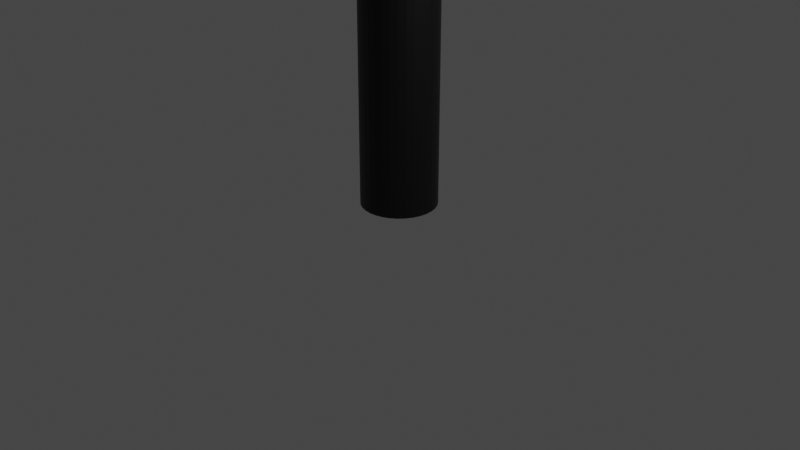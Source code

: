 # Source: TargetArrow.blend  (saved by Blender 3.2.14; exported with 4.5.12 LTS)
import bpy
from mathutils import Matrix  # noqa: F401  (used for matrix-valued properties, if any)

bpy.ops.wm.read_factory_settings(use_empty=True)
scene = bpy.context.scene
scene.name = 'Scene'

# ---- materials (node trees are filled in below, after node groups)
mat_material_004 = bpy.data.materials.new('Material.004')
mat_material_004.use_transparent_shadow = False

# ---- material node trees
mat_material_004.use_nodes = True; mat_material_004.node_tree.nodes.clear()
_N = mat_material_004.node_tree.nodes; _L = mat_material_004.node_tree.links
n0 = _N.new('ShaderNodeBsdfPrincipled'); n0.name = 'Principled BSDF'; n0.location = (10, 300)
n0.distribution = 'GGX'
n0.subsurface_method = 'RANDOM_WALK_SKIN'
n0.inputs[0].default_value = (0.0, 0.0, 0.0, 1.0)
n0.inputs[3].default_value = 1.45
n0.inputs[27].default_value = (0.0, 0.0, 0.0, 1.0)
n0.inputs[28].default_value = 1.0
n1 = _N.new('ShaderNodeOutputMaterial'); n1.name = 'Material Output'; n1.location = (300, 300)
_L.new(n0.outputs[0], n1.inputs[0])
n1.is_active_output = True

# ---- world
world_world = bpy.data.worlds.new('World'); scene.world = world_world
world_world.use_nodes = True; world_world.node_tree.nodes.clear()
_N = world_world.node_tree.nodes; _L = world_world.node_tree.links
n0 = _N.new('ShaderNodeOutputWorld'); n0.name = 'World Output'; n0.location = (300, 300)
n1 = _N.new('ShaderNodeBackground'); n1.name = 'Background'; n1.location = (10, 300)
n1.inputs[0].default_value = (0.05088, 0.05088, 0.05088, 1.0)
_L.new(n1.outputs[0], n0.inputs[0])
n0.is_active_output = True
world_world.color = (0.05088, 0.05088, 0.05088)
world_world.use_sun_shadow = False
world_world.sun_shadow_jitter_overblur = 0.0

# ---- cameras
cam_camera = bpy.data.cameras.new('Camera')
cam_camera.clip_end = 100.0
cam_camera.ortho_scale = 7.314

# ---- lights
light_light = bpy.data.lights.new('Light', 'POINT')
light_light.transmission_factor = 0.0
light_light.energy = 1000.0
light_light.shadow_soft_size = 0.1
light_light.shadow_maximum_resolution = 0.006
light_light.use_absolute_resolution = True

# ---- meshes
me_cylinder_004 = bpy.data.meshes.new('Cylinder.004')
me_cylinder_004.from_pydata([(3.78e-08, 0.4478, 0.1595), (3.852e-08, 0.409, 2.159), (0.08736, 0.4392, 0.1595), (0.07979, 0.4011, 2.159), (0.1714, 0.4137, 0.1595), (0.1565, 0.3779, 2.159), (0.2488, 0.3723, 0.1595), (0.2272, 0.3401, 2.159), (0.3166, 0.3166, 0.1595), (0.2892, 0.2892, 2.159), (0.3723, 0.2488, 0.1595), (0.3401, 0.2272, 2.159), (0.4137, 0.1714, 0.1595), (0.3779, 0.1565, 2.159), (0.4392, 0.08736, 0.1595), (0.4011, 0.07979, 2.159), (0.4478, -2.883e-08, 0.1595), (0.409, -2.767e-08, 2.159), (0.4392, -0.08736, 0.1595), (0.4011, -0.07979, 2.159), (0.4137, -0.1714, 0.1595), (0.3779, -0.1565, 2.159), (0.3723, -0.2488, 0.1595), (0.3401, -0.2272, 2.159), (0.3166, -0.3166, 0.1595), (0.2892, -0.2892, 2.159), (0.2488, -0.3723, 0.1595), (0.2272, -0.3401, 2.159), (0.1714, -0.4137, 0.1595), (0.1565, -0.3779, 2.159), (0.08736, -0.4392, 0.1595), (0.07979, -0.4011, 2.159), (-1.35e-09, -0.4478, 0.1595), (5.383e-10, -0.409, 2.159), (-0.08736, -0.4392, 0.1595), (-0.07979, -0.4011, 2.159), (-0.1714, -0.4137, 0.1595), (-0.1565, -0.3779, 2.159), (-0.2488, -0.3723, 0.1595), (-0.2272, -0.3401, 2.159), (-0.3166, -0.3166, 0.1595), (-0.2892, -0.2892, 2.159), (-0.3723, -0.2488, 0.1595), (-0.3401, -0.2272, 2.159), (-0.4137, -0.1714, 0.1595), (-0.3779, -0.1565, 2.159), (-0.4392, -0.08736, 0.1595), (-0.4011, -0.07979, 2.159), (-0.4478, -3.917e-09, 0.1595), (-0.409, -3.626e-09, 2.159), (-0.4392, 0.08736, 0.1595), (-0.4011, 0.07979, 2.159), (-0.4137, 0.1714, 0.1595), (-0.3779, 0.1565, 2.159), (-0.3723, 0.2488, 0.1595), (-0.3401, 0.2272, 2.159), (-0.3166, 0.3166, 0.1595), (-0.2892, 0.2892, 2.159), (-0.2488, 0.3723, 0.1595), (-0.2272, 0.3401, 2.159), (-0.1714, 0.4137, 0.1595), (-0.1565, 0.3779, 2.159), (-0.08736, 0.4392, 0.1595), (-0.07979, 0.4011, 2.159), (0.08736, 0.4392, 2.159), (3.78e-08, 0.4478, 2.159), (0.1714, 0.4137, 2.159), (0.2488, 0.3723, 2.159), (0.3166, 0.3166, 2.159), (0.3723, 0.2488, 2.159), (0.4137, 0.1714, 2.159), (0.4392, 0.08736, 2.159), (0.4478, -2.883e-08, 2.159), (0.4392, -0.08736, 2.159), (0.4137, -0.1714, 2.159), (0.3723, -0.2488, 2.159), (0.3166, -0.3166, 2.159), (0.2488, -0.3723, 2.159), (0.1714, -0.4137, 2.159), (0.08736, -0.4392, 2.159), (-1.35e-09, -0.4478, 2.159), (-0.08736, -0.4392, 2.159), (-0.1714, -0.4137, 2.159), (-0.2488, -0.3723, 2.159), (-0.3166, -0.3166, 2.159), (-0.3723, -0.2488, 2.159), (-0.4137, -0.1714, 2.159), (-0.4392, -0.08736, 2.159), (-0.4478, -3.917e-09, 2.159), (-0.4392, 0.08736, 2.159), (-0.4137, 0.1714, 2.159), (-0.3723, 0.2488, 2.159), (-0.3166, 0.3166, 2.159), (-0.2488, 0.3723, 2.159), (-0.1714, 0.4137, 2.159), (-0.08736, 0.4392, 2.159), (0.07979, 0.4011, 3.021), (-5.984e-08, 0.409, 3.021), (0.1565, 0.3779, 3.021), (0.2272, 0.3401, 3.021), (0.2892, 0.2892, 3.021), (0.3401, 0.2272, 3.021), (0.3779, 0.1565, 3.021), (0.4011, 0.07979, 3.021), (0.409, -2.767e-08, 3.021), (0.4011, -0.07979, 3.021), (0.3779, -0.1565, 3.021), (0.3401, -0.2272, 3.021), (0.2892, -0.2892, 3.021), (0.2272, -0.3401, 3.021), (0.1565, -0.3779, 3.021), (0.07979, -0.4011, 3.021), (-9.783e-08, -0.409, 3.021), (-0.07979, -0.4011, 3.021), (-0.1565, -0.3779, 3.021), (-0.2272, -0.3401, 3.021), (-0.2892, -0.2892, 3.021), (-0.3401, -0.2272, 3.021), (-0.3779, -0.1565, 3.021), (-0.4011, -0.07979, 3.021), (-0.409, -3.626e-09, 3.021), (-0.4011, 0.07979, 3.021), (-0.3779, 0.1565, 3.021), (-0.3401, 0.2272, 3.021), (-0.2892, 0.2892, 3.021), (-0.2272, 0.3401, 3.021), (-0.1565, 0.3779, 3.021), (-0.07979, 0.4011, 3.021), (0.08702, 0.4375, 3.07), (-3.912e-08, 0.446, 3.07), (0.1707, 0.4121, 3.07), (0.2478, 0.3709, 3.07), (0.3154, 0.3154, 3.07), (0.3709, 0.2478, 3.07), (0.4121, 0.1707, 3.07), (0.4375, 0.08702, 3.07), (0.446, -2.739e-08, 3.07), (0.4375, -0.08702, 3.07), (0.4121, -0.1707, 3.07), (0.3709, -0.2478, 3.07), (0.3154, -0.3154, 3.07), (0.2478, -0.3709, 3.07), (0.1707, -0.4121, 3.07), (0.08702, -0.4375, 3.07), (-8.055e-08, -0.446, 3.07), (-0.08702, -0.4375, 3.07), (-0.1707, -0.4121, 3.07), (-0.2478, -0.3709, 3.07), (-0.3154, -0.3154, 3.07), (-0.3709, -0.2478, 3.07), (-0.4121, -0.1707, 3.07), (-0.4375, -0.08702, 3.07), (-0.446, -1.172e-09, 3.07), (-0.4375, 0.08702, 3.07), (-0.4121, 0.1707, 3.07), (-0.3709, 0.2478, 3.07), (-0.3154, 0.3154, 3.07), (-0.2478, 0.3709, 3.07), (-0.1707, 0.4121, 3.07), (-0.08702, 0.4375, 3.07), (0.009673, 0.04863, 4.066), (1.039e-07, 0.04958, 4.066), (0.01897, 0.04581, 4.066), (0.02755, 0.04123, 4.066), (0.03506, 0.03506, 4.066), (0.04123, 0.02755, 4.066), (0.04581, 0.01897, 4.066), (0.04863, 0.009673, 4.066), (0.04958, -2.8e-08, 4.066), (0.04863, -0.009673, 4.066), (0.04581, -0.01897, 4.066), (0.04123, -0.02755, 4.066), (0.03506, -0.03506, 4.066), (0.02755, -0.04123, 4.066), (0.01897, -0.04581, 4.066), (0.009673, -0.04863, 4.066), (9.934e-08, -0.04958, 4.066), (-0.009673, -0.04863, 4.066), (-0.01897, -0.04581, 4.066), (-0.02755, -0.04123, 4.066), (-0.03506, -0.03506, 4.066), (-0.04123, -0.02755, 4.066), (-0.04581, -0.01897, 4.066), (-0.04863, -0.009673, 4.066), (-0.04958, -2.509e-08, 4.066), (-0.04863, 0.009673, 4.066), (-0.04581, 0.01897, 4.066), (-0.04123, 0.02755, 4.066), (-0.03506, 0.03506, 4.066), (-0.02755, 0.04123, 4.066), (-0.01897, 0.04581, 4.066), (-0.009673, 0.04863, 4.066), (0.007167, 0.03603, 4.071), (1.051e-07, 0.03674, 4.071), (0.01406, 0.03394, 4.071), (0.02041, 0.03055, 4.071), (0.02598, 0.02598, 4.071), (0.03055, 0.02041, 4.071), (0.03394, 0.01406, 4.071), (0.03603, 0.007167, 4.071), (0.03674, -2.835e-08, 4.071), (0.03603, -0.007167, 4.071), (0.03394, -0.01406, 4.071), (0.03055, -0.02041, 4.071), (0.02598, -0.02598, 4.071), (0.02041, -0.03055, 4.071), (0.01406, -0.03394, 4.071), (0.007167, -0.03603, 4.071), (1.017e-07, -0.03674, 4.071), (-0.007167, -0.03603, 4.071), (-0.01406, -0.03394, 4.071), (-0.02041, -0.03055, 4.071), (-0.02598, -0.02598, 4.071), (-0.03055, -0.02041, 4.071), (-0.03394, -0.01406, 4.071), (-0.03603, -0.007167, 4.071), (-0.03674, -2.619e-08, 4.071), (-0.03603, 0.007167, 4.071), (-0.03394, 0.01406, 4.071), (-0.03055, 0.02041, 4.071), (-0.02598, 0.02598, 4.071), (-0.02041, 0.03055, 4.071), (-0.01406, 0.03394, 4.071), (-0.007167, 0.03603, 4.071)], [], [(0, 65, 64, 2), (2, 64, 66, 4), (4, 66, 67, 6), (6, 67, 68, 8), (8, 68, 69, 10), (10, 69, 70, 12), (12, 70, 71, 14), (14, 71, 72, 16), (16, 72, 73, 18), (18, 73, 74, 20), (20, 74, 75, 22), (22, 75, 76, 24), (24, 76, 77, 26), (26, 77, 78, 28), (28, 78, 79, 30), (30, 79, 80, 32), (32, 80, 81, 34), (34, 81, 82, 36), (36, 82, 83, 38), (38, 83, 84, 40), (40, 84, 85, 42), (42, 85, 86, 44), (44, 86, 87, 46), (46, 87, 88, 48), (48, 88, 89, 50), (50, 89, 90, 52), (52, 90, 91, 54), (54, 91, 92, 56), (56, 92, 93, 58), (58, 93, 94, 60), (5, 3, 96, 98), (60, 94, 95, 62), (62, 95, 65, 0), (0, 2, 4, 6, 8, 10, 12, 14, 16, 18, 20, 22, 24, 26, 28, 30, 32, 34, 36, 38, 40, 42, 44, 46, 48, 50, 52, 54, 56, 58, 60, 62), (1, 3, 64, 65), (3, 5, 66, 64), (5, 7, 67, 66), (7, 9, 68, 67), (9, 11, 69, 68), (11, 13, 70, 69), (13, 15, 71, 70), (15, 17, 72, 71), (17, 19, 73, 72), (19, 21, 74, 73), (21, 23, 75, 74), (23, 25, 76, 75), (25, 27, 77, 76), (27, 29, 78, 77), (29, 31, 79, 78), (31, 33, 80, 79), (33, 35, 81, 80), (35, 37, 82, 81), (37, 39, 83, 82), (39, 41, 84, 83), (41, 43, 85, 84), (43, 45, 86, 85), (45, 47, 87, 86), (47, 49, 88, 87), (49, 51, 89, 88), (51, 53, 90, 89), (53, 55, 91, 90), (55, 57, 92, 91), (57, 59, 93, 92), (59, 61, 94, 93), (61, 63, 95, 94), (63, 1, 65, 95), (101, 100, 132, 133), (59, 57, 124, 125), (33, 31, 111, 112), (7, 5, 98, 99), (61, 59, 125, 126), (35, 33, 112, 113), (9, 7, 99, 100), (63, 61, 126, 127), (37, 35, 113, 114), (11, 9, 100, 101), (1, 63, 127, 97), (39, 37, 114, 115), (13, 11, 101, 102), (41, 39, 115, 116), (15, 13, 102, 103), (43, 41, 116, 117), (17, 15, 103, 104), (45, 43, 117, 118), (19, 17, 104, 105), (47, 45, 118, 119), (21, 19, 105, 106), (49, 47, 119, 120), (23, 21, 106, 107), (51, 49, 120, 121), (25, 23, 107, 108), (53, 51, 121, 122), (27, 25, 108, 109), (55, 53, 122, 123), (29, 27, 109, 110), (3, 1, 97, 96), (57, 55, 123, 124), (31, 29, 110, 111), (136, 135, 167, 168), (97, 127, 159, 129), (115, 114, 146, 147), (102, 101, 133, 134), (116, 115, 147, 148), (103, 102, 134, 135), (117, 116, 148, 149), (104, 103, 135, 136), (118, 117, 149, 150), (105, 104, 136, 137), (119, 118, 150, 151), (106, 105, 137, 138), (120, 119, 151, 152), (107, 106, 138, 139), (121, 120, 152, 153), (108, 107, 139, 140), (122, 121, 153, 154), (109, 108, 140, 141), (123, 122, 154, 155), (110, 109, 141, 142), (96, 97, 129, 128), (124, 123, 155, 156), (111, 110, 142, 143), (98, 96, 128, 130), (125, 124, 156, 157), (112, 111, 143, 144), (99, 98, 130, 131), (126, 125, 157, 158), (113, 112, 144, 145), (100, 99, 131, 132), (127, 126, 158, 159), (114, 113, 145, 146), (171, 170, 202, 203), (150, 149, 181, 182), (137, 136, 168, 169), (151, 150, 182, 183), (138, 137, 169, 170), (152, 151, 183, 184), (139, 138, 170, 171), (153, 152, 184, 185), (140, 139, 171, 172), (154, 153, 185, 186), (141, 140, 172, 173), (155, 154, 186, 187), (142, 141, 173, 174), (128, 129, 161, 160), (156, 155, 187, 188), (143, 142, 174, 175), (130, 128, 160, 162), (157, 156, 188, 189), (144, 143, 175, 176), (131, 130, 162, 163), (158, 157, 189, 190), (145, 144, 176, 177), (132, 131, 163, 164), (159, 158, 190, 191), (146, 145, 177, 178), (133, 132, 164, 165), (129, 159, 191, 161), (147, 146, 178, 179), (134, 133, 165, 166), (148, 147, 179, 180), (135, 134, 166, 167), (149, 148, 180, 181), (192, 193, 223, 222, 221, 220, 219, 218, 217, 216, 215, 214, 213, 212, 211, 210, 209, 208, 207, 206, 205, 204, 203, 202, 201, 200, 199, 198, 197, 196, 195, 194), (185, 184, 216, 217), (172, 171, 203, 204), (186, 185, 217, 218), (173, 172, 204, 205), (187, 186, 218, 219), (174, 173, 205, 206), (160, 161, 193, 192), (188, 187, 219, 220), (175, 174, 206, 207), (162, 160, 192, 194), (189, 188, 220, 221), (176, 175, 207, 208), (163, 162, 194, 195), (190, 189, 221, 222), (177, 176, 208, 209), (164, 163, 195, 196), (191, 190, 222, 223), (178, 177, 209, 210), (165, 164, 196, 197), (161, 191, 223, 193), (179, 178, 210, 211), (166, 165, 197, 198), (180, 179, 211, 212), (167, 166, 198, 199), (181, 180, 212, 213), (168, 167, 199, 200), (182, 181, 213, 214), (169, 168, 200, 201), (183, 182, 214, 215), (170, 169, 201, 202), (184, 183, 215, 216)])
_uv = me_cylinder_004.uv_layers.new(name='UVMap')
_uv.uv.foreach_set('vector', [1.0, 0.5, 1.0, 1.0, 0.9688, 1.0, 0.9688, 0.5, 0.9688, 0.5, 0.9688, 1.0, 0.9375, 1.0, 0.9375, 0.5, 0.9375, 0.5, 0.9375, 1.0, 0.9062, 1.0, 0.9062, 0.5, 0.9062, 0.5, 0.9062, 1.0, 0.875, 1.0, 0.875, 0.5, 0.875, 0.5, 0.875, 1.0, 0.8438, 1.0, 0.8438, 0.5, 0.8438, 0.5, 0.8438, 1.0, 0.8125, 1.0, 0.8125, 0.5, 0.8125, 0.5, 0.8125, 1.0, 0.7812, 1.0, 0.7812, 0.5, 0.7812, 0.5, 0.7812, 1.0, 0.75, 1.0, 0.75, 0.5, 0.75, 0.5, 0.75, 1.0, 0.7188, 1.0, 0.7188, 0.5, 0.7188, 0.5, 0.7188, 1.0, 0.6875, 1.0, 0.6875, 0.5, 0.6875, 0.5, 0.6875, 1.0, 0.6562, 1.0, 0.6562, 0.5, 0.6562, 0.5, 0.6562, 1.0, 0.625, 1.0, 0.625, 0.5, 0.625, 0.5, 0.625, 1.0, 0.5938, 1.0, 0.5938, 0.5, 0.5938, 0.5, 0.5938, 1.0, 0.5625, 1.0, 0.5625, 0.5, 0.5625, 0.5, 0.5625, 1.0, 0.5312, 1.0, 0.5312, 0.5, 0.5312, 0.5, 0.5312, 1.0, 0.5, 1.0, 0.5, 0.5, 0.5, 0.5, 0.5, 1.0, 0.4688, 1.0, 0.4688, 0.5, 0.4688, 0.5, 0.4688, 1.0, 0.4375, 1.0, 0.4375, 0.5, 0.4375, 0.5, 0.4375, 1.0, 0.4062, 1.0, 0.4062, 0.5, 0.4062, 0.5, 0.4062, 1.0, 0.375, 1.0, 0.375, 0.5, 0.375, 0.5, 0.375, 1.0, 0.3438, 1.0, 0.3438, 0.5, 0.3438, 0.5, 0.3438, 1.0, 0.3125, 1.0, 0.3125, 0.5, 0.3125, 0.5, 0.3125, 1.0, 0.2812, 1.0, 0.2812, 0.5, 0.2812, 0.5, 0.2812, 1.0, 0.25, 1.0, 0.25, 0.5, 0.25, 0.5, 0.25, 1.0, 0.2188, 1.0, 0.2188, 0.5, 0.2188, 0.5, 0.2188, 1.0, 0.1875, 1.0, 0.1875, 0.5, 0.1875, 0.5, 0.1875, 1.0, 0.1562, 1.0, 0.1562, 0.5, 0.1562, 0.5, 0.1562, 1.0, 0.125, 1.0, 0.125, 0.5, 0.125, 0.5, 0.125, 1.0, 0.09375, 1.0, 0.09375, 0.5, 0.09375, 0.5, 0.09375, 1.0, 0.0625, 1.0, 0.0625, 0.5, 0.3339, 0.4525, 0.2928, 0.465, 0.2928, 0.465, 0.3339, 0.4525, 0.0625, 0.5, 0.0625, 1.0, 0.03125, 1.0, 0.03125, 0.5, 0.03125, 0.5, 0.03125, 1.0, 0.0, 1.0, 0.0, 0.5, 0.75, 0.49, 0.7968, 0.4854, 0.8418, 0.4717, 0.8833, 0.4496, 0.9197, 0.4197, 0.9496, 0.3833, 0.9717, 0.3418, 0.9854, 0.2968, 0.99, 0.25, 0.9854, 0.2032, 0.9717, 0.1582, 0.9496, 0.1167, 0.9197, 0.08029, 0.8833, 0.05045, 0.8418, 0.02827, 0.7968, 0.01461, 0.75, 0.01, 0.7032, 0.01461, 0.6582, 0.02827, 0.6167, 0.05045, 0.5803, 0.08029, 0.5504, 0.1167, 0.5283, 0.1582, 0.5146, 0.2032, 0.51, 0.25, 0.5146, 0.2968, 0.5283, 0.3418, 0.5504, 0.3833, 0.5803, 0.4197, 0.6167, 0.4496, 0.6582, 0.4717, 0.7032, 0.4854, 0.25, 0.4692, 0.2928, 0.465, 0.2968, 0.4854, 0.25, 0.49, 0.2928, 0.465, 0.3339, 0.4525, 0.3418, 0.4717, 0.2968, 0.4854, 0.3339, 0.4525, 0.3718, 0.4323, 0.3833, 0.4496, 0.3418, 0.4717, 0.3718, 0.4323, 0.405, 0.405, 0.4197, 0.4197, 0.3833, 0.4496, 0.405, 0.405, 0.4323, 0.3718, 0.4496, 0.3833, 0.4197, 0.4197, 0.4323, 0.3718, 0.4525, 0.3339, 0.4717, 0.3418, 0.4496, 0.3833, 0.4525, 0.3339, 0.465, 0.2928, 0.4854, 0.2968, 0.4717, 0.3418, 0.465, 0.2928, 0.4692, 0.25, 0.49, 0.25, 0.4854, 0.2968, 0.4692, 0.25, 0.465, 0.2072, 0.4854, 0.2032, 0.49, 0.25, 0.465, 0.2072, 0.4525, 0.1661, 0.4717, 0.1582, 0.4854, 0.2032, 0.4525, 0.1661, 0.4323, 0.1282, 0.4496, 0.1167, 0.4717, 0.1582, 0.4323, 0.1282, 0.405, 0.095, 0.4197, 0.08029, 0.4496, 0.1167, 0.405, 0.095, 0.3718, 0.06774, 0.3833, 0.05045, 0.4197, 0.08029, 0.3718, 0.06774, 0.3339, 0.04748, 0.3418, 0.02827, 0.3833, 0.05045, 0.3339, 0.04748, 0.2928, 0.03501, 0.2968, 0.01461, 0.3418, 0.02827, 0.2928, 0.03501, 0.25, 0.0308, 0.25, 0.01, 0.2968, 0.01461, 0.25, 0.0308, 0.2072, 0.03501, 0.2032, 0.01461, 0.25, 0.01, 0.2072, 0.03501, 0.1661, 0.04748, 0.1582, 0.02827, 0.2032, 0.01461, 0.1661, 0.04748, 0.1282, 0.06774, 0.1167, 0.05045, 0.1582, 0.02827, 0.1282, 0.06774, 0.095, 0.095, 0.08029, 0.08029, 0.1167, 0.05045, 0.095, 0.095, 0.06774, 0.1282, 0.05045, 0.1167, 0.08029, 0.08029, 0.06774, 0.1282, 0.04748, 0.1661, 0.02827, 0.1582, 0.05045, 0.1167, 0.04748, 0.1661, 0.03501, 0.2072, 0.01461, 0.2032, 0.02827, 0.1582, 0.03501, 0.2072, 0.0308, 0.25, 0.01, 0.25, 0.01461, 0.2032, 0.0308, 0.25, 0.03501, 0.2928, 0.01461, 0.2968, 0.01, 0.25, 0.03501, 0.2928, 0.04748, 0.3339, 0.02827, 0.3418, 0.01461, 0.2968, 0.04748, 0.3339, 0.06774, 0.3718, 0.05045, 0.3833, 0.02827, 0.3418, 0.06774, 0.3718, 0.095, 0.405, 0.08029, 0.4197, 0.05045, 0.3833, 0.095, 0.405, 0.1282, 0.4323, 0.1167, 0.4496, 0.08029, 0.4197, 0.1282, 0.4323, 0.1661, 0.4525, 0.1582, 0.4717, 0.1167, 0.4496, 0.1661, 0.4525, 0.2072, 0.465, 0.2032, 0.4854, 0.1582, 0.4717, 0.2072, 0.465, 0.25, 0.4692, 0.25, 0.49, 0.2032, 0.4854, 0.4323, 0.3718, 0.405, 0.405, 0.405, 0.405, 0.4323, 0.3718, 0.1282, 0.4323, 0.095, 0.405, 0.095, 0.405, 0.1282, 0.4323, 0.25, 0.0308, 0.2928, 0.03501, 0.2928, 0.03501, 0.25, 0.0308, 0.3718, 0.4323, 0.3339, 0.4525, 0.3339, 0.4525, 0.3718, 0.4323, 0.1661, 0.4525, 0.1282, 0.4323, 0.1282, 0.4323, 0.1661, 0.4525, 0.2072, 0.03501, 0.25, 0.0308, 0.25, 0.0308, 0.2072, 0.03501, 0.405, 0.405, 0.3718, 0.4323, 0.3718, 0.4323, 0.405, 0.405, 0.2072, 0.465, 0.1661, 0.4525, 0.1661, 0.4525, 0.2072, 0.465, 0.1661, 0.04748, 0.2072, 0.03501, 0.2072, 0.03501, 0.1661, 0.04748, 0.4323, 0.3718, 0.405, 0.405, 0.405, 0.405, 0.4323, 0.3718, 0.25, 0.4692, 0.2072, 0.465, 0.2072, 0.465, 0.25, 0.4692, 0.1282, 0.06774, 0.1661, 0.04748, 0.1661, 0.04748, 0.1282, 0.06774, 0.4525, 0.3339, 0.4323, 0.3718, 0.4323, 0.3718, 0.4525, 0.3339, 0.095, 0.095, 0.1282, 0.06774, 0.1282, 0.06774, 0.095, 0.095, 0.465, 0.2928, 0.4525, 0.3339, 0.4525, 0.3339, 0.465, 0.2928, 0.06774, 0.1282, 0.095, 0.095, 0.095, 0.095, 0.06774, 0.1282, 0.4692, 0.25, 0.465, 0.2928, 0.465, 0.2928, 0.4692, 0.25, 0.04748, 0.1661, 0.06774, 0.1282, 0.06774, 0.1282, 0.04748, 0.1661, 0.465, 0.2072, 0.4692, 0.25, 0.4692, 0.25, 0.465, 0.2072, 0.03501, 0.2072, 0.04748, 0.1661, 0.04748, 0.1661, 0.03501, 0.2072, 0.4525, 0.1661, 0.465, 0.2072, 0.465, 0.2072, 0.4525, 0.1661, 0.0308, 0.25, 0.03501, 0.2072, 0.03501, 0.2072, 0.0308, 0.25, 0.4323, 0.1282, 0.4525, 0.1661, 0.4525, 0.1661, 0.4323, 0.1282, 0.03501, 0.2928, 0.0308, 0.25, 0.0308, 0.25, 0.03501, 0.2928, 0.405, 0.095, 0.4323, 0.1282, 0.4323, 0.1282, 0.405, 0.095, 0.04748, 0.3339, 0.03501, 0.2928, 0.03501, 0.2928, 0.04748, 0.3339, 0.3718, 0.06774, 0.405, 0.095, 0.405, 0.095, 0.3718, 0.06774, 0.06774, 0.3718, 0.04748, 0.3339, 0.04748, 0.3339, 0.06774, 0.3718, 0.3339, 0.04748, 0.3718, 0.06774, 0.3718, 0.06774, 0.3339, 0.04748, 0.2928, 0.465, 0.25, 0.4692, 0.25, 0.4692, 0.2928, 0.465, 0.095, 0.405, 0.06774, 0.3718, 0.06774, 0.3718, 0.095, 0.405, 0.2928, 0.03501, 0.3339, 0.04748, 0.3339, 0.04748, 0.2928, 0.03501, 0.4692, 0.25, 0.465, 0.2928, 0.465, 0.2928, 0.4692, 0.25, 0.25, 0.4692, 0.2072, 0.465, 0.2072, 0.465, 0.25, 0.4692, 0.1282, 0.06774, 0.1661, 0.04748, 0.1661, 0.04748, 0.1282, 0.06774, 0.4525, 0.3339, 0.4323, 0.3718, 0.4323, 0.3718, 0.4525, 0.3339, 0.095, 0.095, 0.1282, 0.06774, 0.1282, 0.06774, 0.095, 0.095, 0.465, 0.2928, 0.4525, 0.3339, 0.4525, 0.3339, 0.465, 0.2928, 0.06774, 0.1282, 0.095, 0.095, 0.095, 0.095, 0.06774, 0.1282, 0.4692, 0.25, 0.465, 0.2928, 0.465, 0.2928, 0.4692, 0.25, 0.04748, 0.1661, 0.06774, 0.1282, 0.06774, 0.1282, 0.04748, 0.1661, 0.465, 0.2072, 0.4692, 0.25, 0.4692, 0.25, 0.465, 0.2072, 0.03501, 0.2072, 0.04748, 0.1661, 0.04748, 0.1661, 0.03501, 0.2072, 0.4525, 0.1661, 0.465, 0.2072, 0.465, 0.2072, 0.4525, 0.1661, 0.0308, 0.25, 0.03501, 0.2072, 0.03501, 0.2072, 0.0308, 0.25, 0.4323, 0.1282, 0.4525, 0.1661, 0.4525, 0.1661, 0.4323, 0.1282, 0.03501, 0.2928, 0.0308, 0.25, 0.0308, 0.25, 0.03501, 0.2928, 0.405, 0.095, 0.4323, 0.1282, 0.4323, 0.1282, 0.405, 0.095, 0.04748, 0.3339, 0.03501, 0.2928, 0.03501, 0.2928, 0.04748, 0.3339, 0.3718, 0.06774, 0.405, 0.095, 0.405, 0.095, 0.3718, 0.06774, 0.06774, 0.3718, 0.04748, 0.3339, 0.04748, 0.3339, 0.06774, 0.3718, 0.3339, 0.04748, 0.3718, 0.06774, 0.3718, 0.06774, 0.3339, 0.04748, 0.2928, 0.465, 0.25, 0.4692, 0.25, 0.4692, 0.2928, 0.465, 0.095, 0.405, 0.06774, 0.3718, 0.06774, 0.3718, 0.095, 0.405, 0.2928, 0.03501, 0.3339, 0.04748, 0.3339, 0.04748, 0.2928, 0.03501, 0.3339, 0.4525, 0.2928, 0.465, 0.2928, 0.465, 0.3339, 0.4525, 0.1282, 0.4323, 0.095, 0.405, 0.095, 0.405, 0.1282, 0.4323, 0.25, 0.0308, 0.2928, 0.03501, 0.2928, 0.03501, 0.25, 0.0308, 0.3718, 0.4323, 0.3339, 0.4525, 0.3339, 0.4525, 0.3718, 0.4323, 0.1661, 0.4525, 0.1282, 0.4323, 0.1282, 0.4323, 0.1661, 0.4525, 0.2072, 0.03501, 0.25, 0.0308, 0.25, 0.0308, 0.2072, 0.03501, 0.405, 0.405, 0.3718, 0.4323, 0.3718, 0.4323, 0.405, 0.405, 0.2072, 0.465, 0.1661, 0.4525, 0.1661, 0.4525, 0.2072, 0.465, 0.1661, 0.04748, 0.2072, 0.03501, 0.2072, 0.03501, 0.1661, 0.04748, 0.4323, 0.1282, 0.4525, 0.1661, 0.4525, 0.1661, 0.4323, 0.1282, 0.04748, 0.1661, 0.06774, 0.1282, 0.06774, 0.1282, 0.04748, 0.1661, 0.465, 0.2072, 0.4692, 0.25, 0.4692, 0.25, 0.465, 0.2072, 0.03501, 0.2072, 0.04748, 0.1661, 0.04748, 0.1661, 0.03501, 0.2072, 0.4525, 0.1661, 0.465, 0.2072, 0.465, 0.2072, 0.4525, 0.1661, 0.0308, 0.25, 0.03501, 0.2072, 0.03501, 0.2072, 0.0308, 0.25, 0.4323, 0.1282, 0.4525, 0.1661, 0.4525, 0.1661, 0.4323, 0.1282, 0.03501, 0.2928, 0.0308, 0.25, 0.0308, 0.25, 0.03501, 0.2928, 0.405, 0.095, 0.4323, 0.1282, 0.4323, 0.1282, 0.405, 0.095, 0.04748, 0.3339, 0.03501, 0.2928, 0.03501, 0.2928, 0.04748, 0.3339, 0.3718, 0.06774, 0.405, 0.095, 0.405, 0.095, 0.3718, 0.06774, 0.06774, 0.3718, 0.04748, 0.3339, 0.04748, 0.3339, 0.06774, 0.3718, 0.3339, 0.04748, 0.3718, 0.06774, 0.3718, 0.06774, 0.3339, 0.04748, 0.2928, 0.465, 0.25, 0.4692, 0.25, 0.4692, 0.2928, 0.465, 0.095, 0.405, 0.06774, 0.3718, 0.06774, 0.3718, 0.095, 0.405, 0.2928, 0.03501, 0.3339, 0.04748, 0.3339, 0.04748, 0.2928, 0.03501, 0.3339, 0.4525, 0.2928, 0.465, 0.2928, 0.465, 0.3339, 0.4525, 0.1282, 0.4323, 0.095, 0.405, 0.095, 0.405, 0.1282, 0.4323, 0.25, 0.0308, 0.2928, 0.03501, 0.2928, 0.03501, 0.25, 0.0308, 0.3718, 0.4323, 0.3339, 0.4525, 0.3339, 0.4525, 0.3718, 0.4323, 0.1661, 0.4525, 0.1282, 0.4323, 0.1282, 0.4323, 0.1661, 0.4525, 0.2072, 0.03501, 0.25, 0.0308, 0.25, 0.0308, 0.2072, 0.03501, 0.405, 0.405, 0.3718, 0.4323, 0.3718, 0.4323, 0.405, 0.405, 0.2072, 0.465, 0.1661, 0.4525, 0.1661, 0.4525, 0.2072, 0.465, 0.1661, 0.04748, 0.2072, 0.03501, 0.2072, 0.03501, 0.1661, 0.04748, 0.4323, 0.3718, 0.405, 0.405, 0.405, 0.405, 0.4323, 0.3718, 0.25, 0.4692, 0.2072, 0.465, 0.2072, 0.465, 0.25, 0.4692, 0.1282, 0.06774, 0.1661, 0.04748, 0.1661, 0.04748, 0.1282, 0.06774, 0.4525, 0.3339, 0.4323, 0.3718, 0.4323, 0.3718, 0.4525, 0.3339, 0.095, 0.095, 0.1282, 0.06774, 0.1282, 0.06774, 0.095, 0.095, 0.465, 0.2928, 0.4525, 0.3339, 0.4525, 0.3339, 0.465, 0.2928, 0.06774, 0.1282, 0.095, 0.095, 0.095, 0.095, 0.06774, 0.1282, 0.2928, 0.465, 0.25, 0.4692, 0.2072, 0.465, 0.1661, 0.4525, 0.1282, 0.4323, 0.095, 0.405, 0.06774, 0.3718, 0.04748, 0.3339, 0.03501, 0.2928, 0.0308, 0.25, 0.03501, 0.2072, 0.04748, 0.1661, 0.06774, 0.1282, 0.095, 0.095, 0.1282, 0.06774, 0.1661, 0.04748, 0.2072, 0.03501, 0.25, 0.0308, 0.2928, 0.03501, 0.3339, 0.04748, 0.3718, 0.06774, 0.405, 0.095, 0.4323, 0.1282, 0.4525, 0.1661, 0.465, 0.2072, 0.4692, 0.25, 0.465, 0.2928, 0.4525, 0.3339, 0.4323, 0.3718, 0.405, 0.405, 0.3718, 0.4323, 0.3339, 0.4525, 0.03501, 0.2928, 0.0308, 0.25, 0.0308, 0.25, 0.03501, 0.2928, 0.405, 0.095, 0.4323, 0.1282, 0.4323, 0.1282, 0.405, 0.095, 0.04748, 0.3339, 0.03501, 0.2928, 0.03501, 0.2928, 0.04748, 0.3339, 0.3718, 0.06774, 0.405, 0.095, 0.405, 0.095, 0.3718, 0.06774, 0.06774, 0.3718, 0.04748, 0.3339, 0.04748, 0.3339, 0.06774, 0.3718, 0.3339, 0.04748, 0.3718, 0.06774, 0.3718, 0.06774, 0.3339, 0.04748, 0.2928, 0.465, 0.25, 0.4692, 0.25, 0.4692, 0.2928, 0.465, 0.095, 0.405, 0.06774, 0.3718, 0.06774, 0.3718, 0.095, 0.405, 0.2928, 0.03501, 0.3339, 0.04748, 0.3339, 0.04748, 0.2928, 0.03501, 0.3339, 0.4525, 0.2928, 0.465, 0.2928, 0.465, 0.3339, 0.4525, 0.1282, 0.4323, 0.095, 0.405, 0.095, 0.405, 0.1282, 0.4323, 0.25, 0.0308, 0.2928, 0.03501, 0.2928, 0.03501, 0.25, 0.0308, 0.3718, 0.4323, 0.3339, 0.4525, 0.3339, 0.4525, 0.3718, 0.4323, 0.1661, 0.4525, 0.1282, 0.4323, 0.1282, 0.4323, 0.1661, 0.4525, 0.2072, 0.03501, 0.25, 0.0308, 0.25, 0.0308, 0.2072, 0.03501, 0.405, 0.405, 0.3718, 0.4323, 0.3718, 0.4323, 0.405, 0.405, 0.2072, 0.465, 0.1661, 0.4525, 0.1661, 0.4525, 0.2072, 0.465, 0.1661, 0.04748, 0.2072, 0.03501, 0.2072, 0.03501, 0.1661, 0.04748, 0.4323, 0.3718, 0.405, 0.405, 0.405, 0.405, 0.4323, 0.3718, 0.25, 0.4692, 0.2072, 0.465, 0.2072, 0.465, 0.25, 0.4692, 0.1282, 0.06774, 0.1661, 0.04748, 0.1661, 0.04748, 0.1282, 0.06774, 0.4525, 0.3339, 0.4323, 0.3718, 0.4323, 0.3718, 0.4525, 0.3339, 0.095, 0.095, 0.1282, 0.06774, 0.1282, 0.06774, 0.095, 0.095, 0.465, 0.2928, 0.4525, 0.3339, 0.4525, 0.3339, 0.465, 0.2928, 0.06774, 0.1282, 0.095, 0.095, 0.095, 0.095, 0.06774, 0.1282, 0.4692, 0.25, 0.465, 0.2928, 0.465, 0.2928, 0.4692, 0.25, 0.04748, 0.1661, 0.06774, 0.1282, 0.06774, 0.1282, 0.04748, 0.1661, 0.465, 0.2072, 0.4692, 0.25, 0.4692, 0.25, 0.465, 0.2072, 0.03501, 0.2072, 0.04748, 0.1661, 0.04748, 0.1661, 0.03501, 0.2072, 0.4525, 0.1661, 0.465, 0.2072, 0.465, 0.2072, 0.4525, 0.1661, 0.0308, 0.25, 0.03501, 0.2072, 0.03501, 0.2072, 0.0308, 0.25])
me_cylinder_004.materials.append(mat_material_004)
me_cylinder_004.update()

# ---- objects
ob_target = bpy.data.objects.new('Target', me_cylinder_004)
ob_light = bpy.data.objects.new('Light', light_light)
ob_camera = bpy.data.objects.new('Camera', cam_camera)

# ---- transforms, parenting, visibility, modifiers, constraints
ob_target.location = (0.0, 0.0, 0.0)
ob_target.scale = (0.8755, 0.8755, 1.197)
ob_light.location = (4.076, 1.005, 5.904)
ob_light.rotation_euler = (0.6503, 0.05522, 1.866)
ob_light.lock_rotations_4d = False
ob_light.empty_display_type = 'ARROWS'
ob_light.color = (0.0, 0.0, 0.0, 0.0)
ob_light.lineart.crease_threshold = 0.0
ob_camera.location = (7.359, -6.926, 4.958)
ob_camera.rotation_euler = (1.109, 0.0, 0.8149)
ob_camera.lock_rotations_4d = False
ob_camera.empty_display_type = 'ARROWS'
ob_camera.color = (0.0, 0.0, 0.0, 0.0)
ob_camera.display_type = 'WIRE'
ob_camera.lineart.crease_threshold = 0.0

# ---- collection membership
scene.collection.objects.link(ob_target)
scene.collection.objects.link(ob_light)
scene.collection.objects.link(ob_camera)

# ---- scene / render settings (as saved in the file)
scene.camera = ob_camera
scene.frame_start = 1; scene.frame_end = 250; scene.frame_set(1)
scene.render.engine = 'BLENDER_EEVEE_NEXT'
scene.cycles.sampling_pattern = 'TABULATED_SOBOL'
scene.cycles.use_light_tree = False
scene.view_settings.view_transform = 'Filmic'
bpy.context.view_layer.update()
